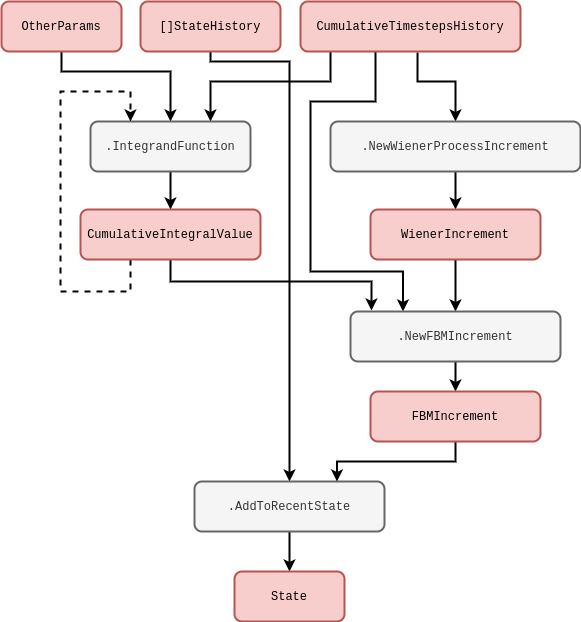

The diagram above was exported from draw.io. Its source (the exported page's mxGraphModel, read from the mxfile embedded in the PNG):
<mxGraphModel dx="884" dy="579" grid="1" gridSize="10" guides="1" tooltips="1" connect="1" arrows="1" fold="1" page="1" pageScale="1" pageWidth="827" pageHeight="1169" math="1" shadow="0">
  <root>
    <mxCell id="0" />
    <mxCell id="1" parent="0" />
    <mxCell id="b2P6LCtpwVawrqdZLcjj-4" style="edgeStyle=orthogonalEdgeStyle;rounded=0;orthogonalLoop=1;jettySize=auto;html=1;strokeWidth=2;" parent="1" target="b2P6LCtpwVawrqdZLcjj-3" edge="1">
      <mxGeometry relative="1" as="geometry">
        <Array as="points">
          <mxPoint x="240" y="90" />
          <mxPoint x="319" y="90" />
        </Array>
        <mxPoint x="240" y="80" as="sourcePoint" />
      </mxGeometry>
    </mxCell>
    <mxCell id="H8t2dFvphQw1VpLZnqAp-8" style="edgeStyle=orthogonalEdgeStyle;rounded=0;orthogonalLoop=1;jettySize=auto;html=1;entryX=0.75;entryY=0;entryDx=0;entryDy=0;strokeWidth=2;" parent="1" target="ZtugRtJw9pTqG_ntqPd9-1" edge="1">
      <mxGeometry relative="1" as="geometry">
        <Array as="points">
          <mxPoint x="360" y="110" />
          <mxPoint x="240" y="110" />
        </Array>
        <mxPoint x="360" y="80" as="sourcePoint" />
      </mxGeometry>
    </mxCell>
    <mxCell id="mKwiDEgE6ZHsFSeCgIvW-1" style="edgeStyle=orthogonalEdgeStyle;rounded=0;orthogonalLoop=1;jettySize=auto;html=1;entryX=0.25;entryY=0;entryDx=0;entryDy=0;strokeWidth=2;exitX=0.5;exitY=1;exitDx=0;exitDy=0;" parent="1" target="b2P6LCtpwVawrqdZLcjj-1" edge="1">
      <mxGeometry relative="1" as="geometry">
        <Array as="points">
          <mxPoint x="405" y="130" />
          <mxPoint x="340" y="130" />
          <mxPoint x="340" y="300" />
          <mxPoint x="433" y="300" />
        </Array>
        <mxPoint x="405" y="80" as="sourcePoint" />
      </mxGeometry>
    </mxCell>
    <mxCell id="H8t2dFvphQw1VpLZnqAp-9" style="edgeStyle=orthogonalEdgeStyle;rounded=0;orthogonalLoop=1;jettySize=auto;html=1;entryX=0.5;entryY=0;entryDx=0;entryDy=0;strokeWidth=2;" parent="1" source="ezgFYjUXP2oFUSZllwm2-17" target="ZtugRtJw9pTqG_ntqPd9-1" edge="1">
      <mxGeometry relative="1" as="geometry">
        <Array as="points">
          <mxPoint x="91" y="100" />
          <mxPoint x="200" y="100" />
        </Array>
      </mxGeometry>
    </mxCell>
    <mxCell id="ezgFYjUXP2oFUSZllwm2-17" value="&lt;font face=&quot;Courier New&quot;&gt;OtherParams&lt;/font&gt;" style="rounded=1;whiteSpace=wrap;html=1;strokeWidth=2;fillColor=#f8cecc;strokeColor=#b85450;" parent="1" vertex="1">
      <mxGeometry x="31" y="30" width="120" height="50" as="geometry" />
    </mxCell>
    <mxCell id="H8t2dFvphQw1VpLZnqAp-6" value="" style="edgeStyle=orthogonalEdgeStyle;rounded=0;orthogonalLoop=1;jettySize=auto;html=1;strokeWidth=2;" parent="1" source="ZtugRtJw9pTqG_ntqPd9-1" target="H8t2dFvphQw1VpLZnqAp-5" edge="1">
      <mxGeometry relative="1" as="geometry" />
    </mxCell>
    <mxCell id="ZtugRtJw9pTqG_ntqPd9-1" value="&lt;font face=&quot;Courier New&quot;&gt;.IntegrandFunction&lt;/font&gt;" style="rounded=1;whiteSpace=wrap;html=1;strokeWidth=2;fillColor=#f5f5f5;fontColor=#333333;strokeColor=#666666;" parent="1" vertex="1">
      <mxGeometry x="120" y="150" width="160" height="50" as="geometry" />
    </mxCell>
    <mxCell id="H8t2dFvphQw1VpLZnqAp-1" style="edgeStyle=orthogonalEdgeStyle;rounded=0;orthogonalLoop=1;jettySize=auto;html=1;strokeWidth=2;entryX=0.5;entryY=0;entryDx=0;entryDy=0;exitX=0.532;exitY=1.02;exitDx=0;exitDy=0;exitPerimeter=0;" parent="1" target="H8t2dFvphQw1VpLZnqAp-2" edge="1" source="duoO7XOWvlFt8xCJVwGY-1">
      <mxGeometry relative="1" as="geometry">
        <mxPoint x="420" y="100" as="targetPoint" />
        <Array as="points">
          <mxPoint x="447" y="110" />
          <mxPoint x="485" y="110" />
        </Array>
        <mxPoint x="443" y="80" as="sourcePoint" />
      </mxGeometry>
    </mxCell>
    <mxCell id="H8t2dFvphQw1VpLZnqAp-4" value="" style="edgeStyle=orthogonalEdgeStyle;rounded=0;orthogonalLoop=1;jettySize=auto;html=1;strokeWidth=2;" parent="1" source="H8t2dFvphQw1VpLZnqAp-2" target="H8t2dFvphQw1VpLZnqAp-3" edge="1">
      <mxGeometry relative="1" as="geometry" />
    </mxCell>
    <mxCell id="H8t2dFvphQw1VpLZnqAp-2" value="&lt;font face=&quot;Courier New&quot;&gt;.NewWienerProcessIncrement&lt;/font&gt;" style="rounded=1;whiteSpace=wrap;html=1;strokeWidth=2;fillColor=#f5f5f5;fontColor=#333333;strokeColor=#666666;" parent="1" vertex="1">
      <mxGeometry x="360" y="150" width="250" height="50" as="geometry" />
    </mxCell>
    <mxCell id="b2P6LCtpwVawrqdZLcjj-5" style="edgeStyle=orthogonalEdgeStyle;rounded=0;orthogonalLoop=1;jettySize=auto;html=1;entryX=0.5;entryY=0;entryDx=0;entryDy=0;strokeWidth=2;" parent="1" source="H8t2dFvphQw1VpLZnqAp-3" target="b2P6LCtpwVawrqdZLcjj-1" edge="1">
      <mxGeometry relative="1" as="geometry" />
    </mxCell>
    <mxCell id="H8t2dFvphQw1VpLZnqAp-3" value="&lt;font face=&quot;Courier New&quot;&gt;WienerIncrement&lt;/font&gt;" style="rounded=1;whiteSpace=wrap;html=1;strokeWidth=2;fillColor=#f8cecc;strokeColor=#b85450;" parent="1" vertex="1">
      <mxGeometry x="400" y="238" width="170" height="50" as="geometry" />
    </mxCell>
    <mxCell id="H8t2dFvphQw1VpLZnqAp-7" style="edgeStyle=orthogonalEdgeStyle;rounded=0;orthogonalLoop=1;jettySize=auto;html=1;entryX=0.25;entryY=0;entryDx=0;entryDy=0;dashed=1;strokeWidth=2;" parent="1" source="H8t2dFvphQw1VpLZnqAp-5" target="ZtugRtJw9pTqG_ntqPd9-1" edge="1">
      <mxGeometry relative="1" as="geometry">
        <Array as="points">
          <mxPoint x="160" y="320" />
          <mxPoint x="90" y="320" />
          <mxPoint x="90" y="120" />
          <mxPoint x="160" y="120" />
        </Array>
      </mxGeometry>
    </mxCell>
    <mxCell id="b2P6LCtpwVawrqdZLcjj-2" style="edgeStyle=orthogonalEdgeStyle;rounded=0;orthogonalLoop=1;jettySize=auto;html=1;entryX=0.1;entryY=-0.02;entryDx=0;entryDy=0;strokeWidth=2;entryPerimeter=0;" parent="1" source="H8t2dFvphQw1VpLZnqAp-5" target="b2P6LCtpwVawrqdZLcjj-1" edge="1">
      <mxGeometry relative="1" as="geometry">
        <Array as="points">
          <mxPoint x="200" y="310" />
          <mxPoint x="401" y="310" />
        </Array>
      </mxGeometry>
    </mxCell>
    <mxCell id="H8t2dFvphQw1VpLZnqAp-5" value="&lt;font face=&quot;Courier New&quot;&gt;CumulativeIntegralValue&lt;/font&gt;" style="rounded=1;whiteSpace=wrap;html=1;strokeWidth=2;fillColor=#f8cecc;strokeColor=#b85450;" parent="1" vertex="1">
      <mxGeometry x="110" y="238" width="180" height="50" as="geometry" />
    </mxCell>
    <mxCell id="mKwiDEgE6ZHsFSeCgIvW-4" value="" style="edgeStyle=orthogonalEdgeStyle;rounded=0;orthogonalLoop=1;jettySize=auto;html=1;strokeWidth=2;" parent="1" source="b2P6LCtpwVawrqdZLcjj-1" target="mKwiDEgE6ZHsFSeCgIvW-2" edge="1">
      <mxGeometry relative="1" as="geometry" />
    </mxCell>
    <mxCell id="b2P6LCtpwVawrqdZLcjj-1" value="&lt;font face=&quot;Courier New&quot;&gt;.NewFBMIncrement&lt;/font&gt;" style="rounded=1;whiteSpace=wrap;html=1;strokeWidth=2;fillColor=#f5f5f5;fontColor=#333333;strokeColor=#666666;" parent="1" vertex="1">
      <mxGeometry x="380" y="340" width="210" height="50" as="geometry" />
    </mxCell>
    <mxCell id="iA0uRSJ5lWfj0NP_qWFE-2" value="" style="edgeStyle=orthogonalEdgeStyle;rounded=0;orthogonalLoop=1;jettySize=auto;html=1;strokeWidth=2;" parent="1" source="b2P6LCtpwVawrqdZLcjj-3" target="iA0uRSJ5lWfj0NP_qWFE-1" edge="1">
      <mxGeometry relative="1" as="geometry" />
    </mxCell>
    <mxCell id="b2P6LCtpwVawrqdZLcjj-3" value="&lt;font face=&quot;Courier New&quot;&gt;.AddToRecentState&lt;/font&gt;" style="rounded=1;whiteSpace=wrap;html=1;strokeWidth=2;fillColor=#f5f5f5;fontColor=#333333;strokeColor=#666666;" parent="1" vertex="1">
      <mxGeometry x="224" y="510" width="190" height="50" as="geometry" />
    </mxCell>
    <mxCell id="mKwiDEgE6ZHsFSeCgIvW-3" style="edgeStyle=orthogonalEdgeStyle;rounded=0;orthogonalLoop=1;jettySize=auto;html=1;entryX=0.75;entryY=0;entryDx=0;entryDy=0;strokeWidth=2;" parent="1" source="mKwiDEgE6ZHsFSeCgIvW-2" target="b2P6LCtpwVawrqdZLcjj-3" edge="1">
      <mxGeometry relative="1" as="geometry">
        <Array as="points">
          <mxPoint x="485" y="490" />
          <mxPoint x="367" y="490" />
        </Array>
      </mxGeometry>
    </mxCell>
    <mxCell id="mKwiDEgE6ZHsFSeCgIvW-2" value="&lt;font face=&quot;Courier New&quot;&gt;FBMIncrement&lt;/font&gt;" style="rounded=1;whiteSpace=wrap;html=1;strokeWidth=2;fillColor=#f8cecc;strokeColor=#b85450;" parent="1" vertex="1">
      <mxGeometry x="400" y="420" width="170" height="50" as="geometry" />
    </mxCell>
    <mxCell id="iA0uRSJ5lWfj0NP_qWFE-1" value="&lt;font face=&quot;Courier New&quot;&gt;State&lt;/font&gt;" style="rounded=1;whiteSpace=wrap;html=1;strokeWidth=2;fillColor=#f8cecc;strokeColor=#b85450;" parent="1" vertex="1">
      <mxGeometry x="264" y="600" width="110" height="50" as="geometry" />
    </mxCell>
    <mxCell id="duoO7XOWvlFt8xCJVwGY-1" value="&lt;font face=&quot;Courier New&quot;&gt;CumulativeTimestepsHistory&lt;/font&gt;" style="rounded=1;whiteSpace=wrap;html=1;strokeWidth=2;fillColor=#f8cecc;strokeColor=#b85450;" vertex="1" parent="1">
      <mxGeometry x="330" y="30" width="220" height="50" as="geometry" />
    </mxCell>
    <mxCell id="duoO7XOWvlFt8xCJVwGY-2" value="&lt;font face=&quot;Courier New&quot;&gt;[]StateHistory&lt;/font&gt;" style="rounded=1;whiteSpace=wrap;html=1;strokeWidth=2;fillColor=#f8cecc;strokeColor=#b85450;" vertex="1" parent="1">
      <mxGeometry x="170" y="30" width="140" height="50" as="geometry" />
    </mxCell>
  </root>
</mxGraphModel>